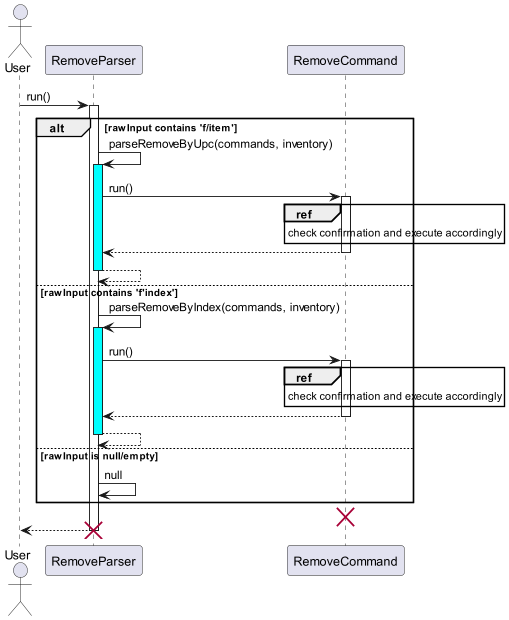

The diagram above was rendered by PlantUML. Its source (embedded in the PNG):
@startuml
'https://plantuml.com/sequence-diagram

actor User
User -> RemoveParser: run()
activate RemoveParser
alt rawInput contains 'f/item'
    RemoveParser -> RemoveParser: parseRemoveByUpc(commands, inventory)
    activate RemoveParser #cyan
    RemoveParser -> RemoveCommand: run()
    activate RemoveCommand
        ref over RemoveCommand
         check confirmation and execute accordingly
        end ref
    return
    return
else rawInput contains 'f'index'
    RemoveParser -> RemoveParser: parseRemoveByIndex(commands, inventory)
    activate RemoveParser #cyan
    RemoveParser -> RemoveCommand: run()
    activate RemoveCommand
        ref over RemoveCommand
         check confirmation and execute accordingly
        end ref
    return
    return
else rawInput is null/empty
    RemoveParser -> RemoveParser: null
end
destroy RemoveCommand
return
destroy RemoveParser
@enduml